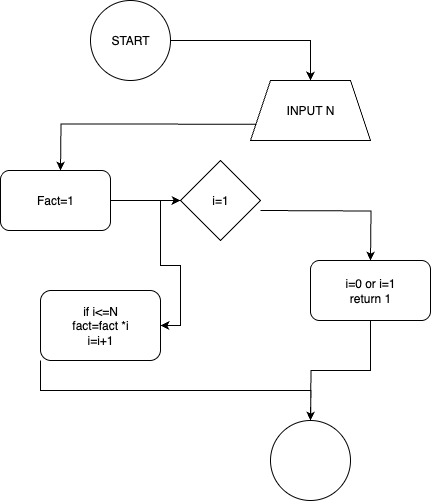

The diagram above was exported from draw.io. Its source (the exported page's mxGraphModel, read from the mxfile embedded in the PNG):
<mxGraphModel dx="976" dy="598" grid="1" gridSize="10" guides="1" tooltips="1" connect="1" arrows="1" fold="1" page="1" pageScale="1" pageWidth="827" pageHeight="1169" math="0" shadow="0">
  <root>
    <mxCell id="0" />
    <mxCell id="1" parent="0" />
    <mxCell id="HydY4h_jDGK8adG1S_2f-3" style="edgeStyle=orthogonalEdgeStyle;rounded=0;orthogonalLoop=1;jettySize=auto;html=1;" parent="1" source="HydY4h_jDGK8adG1S_2f-1" edge="1">
      <mxGeometry relative="1" as="geometry">
        <mxPoint x="570" y="90" as="targetPoint" />
        <Array as="points">
          <mxPoint x="570" y="50" />
        </Array>
      </mxGeometry>
    </mxCell>
    <mxCell id="HydY4h_jDGK8adG1S_2f-1" value="START" style="ellipse;whiteSpace=wrap;html=1;aspect=fixed;strokeColor=default;" parent="1" vertex="1">
      <mxGeometry x="350" y="10" width="80" height="80" as="geometry" />
    </mxCell>
    <mxCell id="HydY4h_jDGK8adG1S_2f-8" style="edgeStyle=orthogonalEdgeStyle;rounded=0;orthogonalLoop=1;jettySize=auto;html=1;exitX=0;exitY=0.75;exitDx=0;exitDy=0;" parent="1" source="HydY4h_jDGK8adG1S_2f-7" edge="1">
      <mxGeometry relative="1" as="geometry">
        <mxPoint x="320" y="180" as="targetPoint" />
      </mxGeometry>
    </mxCell>
    <mxCell id="HydY4h_jDGK8adG1S_2f-7" value="INPUT N" style="shape=trapezoid;perimeter=trapezoidPerimeter;whiteSpace=wrap;html=1;fixedSize=1;" parent="1" vertex="1">
      <mxGeometry x="510" y="90" width="120" height="60" as="geometry" />
    </mxCell>
    <mxCell id="HydY4h_jDGK8adG1S_2f-11" value="Fact=1" style="rounded=1;whiteSpace=wrap;html=1;" parent="1" vertex="1">
      <mxGeometry x="260" y="180" width="110" height="60" as="geometry" />
    </mxCell>
    <mxCell id="DbYNf2KgXtxC10wubqB6-13" style="edgeStyle=orthogonalEdgeStyle;rounded=0;orthogonalLoop=1;jettySize=auto;html=1;exitX=0;exitY=1;exitDx=0;exitDy=0;" edge="1" parent="1" source="DbYNf2KgXtxC10wubqB6-5">
      <mxGeometry relative="1" as="geometry">
        <mxPoint x="570" y="430" as="targetPoint" />
      </mxGeometry>
    </mxCell>
    <mxCell id="DbYNf2KgXtxC10wubqB6-5" value="if i&amp;lt;=N&lt;div&gt;fact=fact *i&lt;/div&gt;&lt;div&gt;i=i+1&lt;/div&gt;" style="rounded=1;whiteSpace=wrap;html=1;" vertex="1" parent="1">
      <mxGeometry x="300" y="300" width="120" height="70" as="geometry" />
    </mxCell>
    <mxCell id="DbYNf2KgXtxC10wubqB6-8" value="" style="edgeStyle=orthogonalEdgeStyle;rounded=0;orthogonalLoop=1;jettySize=auto;html=1;" edge="1" parent="1" source="HydY4h_jDGK8adG1S_2f-11" target="DbYNf2KgXtxC10wubqB6-7">
      <mxGeometry relative="1" as="geometry">
        <mxPoint x="540" y="220" as="targetPoint" />
        <mxPoint x="370" y="180" as="sourcePoint" />
        <Array as="points">
          <mxPoint x="420" y="210" />
          <mxPoint x="420" y="210" />
        </Array>
      </mxGeometry>
    </mxCell>
    <mxCell id="DbYNf2KgXtxC10wubqB6-9" style="edgeStyle=orthogonalEdgeStyle;rounded=0;orthogonalLoop=1;jettySize=auto;html=1;entryX=1;entryY=0.5;entryDx=0;entryDy=0;" edge="1" parent="1" source="DbYNf2KgXtxC10wubqB6-7" target="DbYNf2KgXtxC10wubqB6-5">
      <mxGeometry relative="1" as="geometry" />
    </mxCell>
    <mxCell id="DbYNf2KgXtxC10wubqB6-10" style="edgeStyle=orthogonalEdgeStyle;rounded=0;orthogonalLoop=1;jettySize=auto;html=1;" edge="1" parent="1">
      <mxGeometry relative="1" as="geometry">
        <mxPoint x="630" y="270" as="targetPoint" />
        <mxPoint x="520" y="220" as="sourcePoint" />
      </mxGeometry>
    </mxCell>
    <mxCell id="DbYNf2KgXtxC10wubqB6-7" value="i=1" style="rhombus;whiteSpace=wrap;html=1;" vertex="1" parent="1">
      <mxGeometry x="440" y="170" width="80" height="80" as="geometry" />
    </mxCell>
    <mxCell id="DbYNf2KgXtxC10wubqB6-12" style="edgeStyle=orthogonalEdgeStyle;rounded=0;orthogonalLoop=1;jettySize=auto;html=1;" edge="1" parent="1" source="DbYNf2KgXtxC10wubqB6-11">
      <mxGeometry relative="1" as="geometry">
        <mxPoint x="570" y="430" as="targetPoint" />
      </mxGeometry>
    </mxCell>
    <mxCell id="DbYNf2KgXtxC10wubqB6-11" value="i=0 or i=1&lt;div&gt;return 1&lt;/div&gt;" style="rounded=1;whiteSpace=wrap;html=1;" vertex="1" parent="1">
      <mxGeometry x="570" y="270" width="120" height="60" as="geometry" />
    </mxCell>
    <mxCell id="DbYNf2KgXtxC10wubqB6-15" value="" style="ellipse;whiteSpace=wrap;html=1;aspect=fixed;" vertex="1" parent="1">
      <mxGeometry x="530" y="430" width="80" height="80" as="geometry" />
    </mxCell>
  </root>
</mxGraphModel>